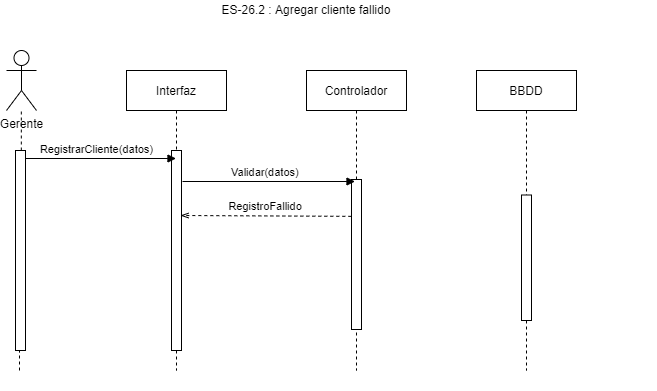

The diagram above was exported from draw.io. Its source (the exported page's mxGraphModel, read from the mxfile embedded in the PNG):
<mxGraphModel dx="999" dy="396" grid="1" gridSize="10" guides="1" tooltips="1" connect="1" arrows="1" fold="1" page="1" pageScale="1" pageWidth="827" pageHeight="1169" math="0" shadow="0">
  <root>
    <mxCell id="kSSIf8UQ_q3EmmpdQn53-0" />
    <mxCell id="kSSIf8UQ_q3EmmpdQn53-1" parent="kSSIf8UQ_q3EmmpdQn53-0" />
    <mxCell id="kSSIf8UQ_q3EmmpdQn53-2" value="" style="group" vertex="1" connectable="0" parent="kSSIf8UQ_q3EmmpdQn53-1">
      <mxGeometry x="30" y="40" width="650" height="390" as="geometry" />
    </mxCell>
    <mxCell id="kSSIf8UQ_q3EmmpdQn53-3" value="BBDD" style="shape=umlLifeline;perimeter=lifelinePerimeter;container=0;collapsible=0;recursiveResize=0;rounded=0;shadow=0;strokeWidth=1;" vertex="1" parent="kSSIf8UQ_q3EmmpdQn53-2">
      <mxGeometry x="470" y="70" width="100" height="300" as="geometry" />
    </mxCell>
    <mxCell id="kSSIf8UQ_q3EmmpdQn53-4" value="ES-26.2 : Agregar cliente fallido" style="text;html=1;strokeColor=none;fillColor=none;align=center;verticalAlign=middle;whiteSpace=wrap;rounded=0;" vertex="1" parent="kSSIf8UQ_q3EmmpdQn53-2">
      <mxGeometry x="160" width="280" height="20" as="geometry" />
    </mxCell>
    <mxCell id="kSSIf8UQ_q3EmmpdQn53-5" value="Interfaz" style="shape=umlLifeline;perimeter=lifelinePerimeter;container=1;collapsible=0;recursiveResize=0;rounded=0;shadow=0;strokeWidth=1;" vertex="1" parent="kSSIf8UQ_q3EmmpdQn53-2">
      <mxGeometry x="120" y="70" width="100" height="300" as="geometry" />
    </mxCell>
    <mxCell id="kSSIf8UQ_q3EmmpdQn53-6" value="" style="points=[];perimeter=orthogonalPerimeter;rounded=0;shadow=0;strokeWidth=1;" vertex="1" parent="kSSIf8UQ_q3EmmpdQn53-5">
      <mxGeometry x="45" y="80" width="10" height="200" as="geometry" />
    </mxCell>
    <mxCell id="kSSIf8UQ_q3EmmpdQn53-7" value="RegistrarCliente(datos)" style="verticalAlign=bottom;endArrow=block;shadow=0;strokeWidth=1;exitX=0.9;exitY=0.016;exitDx=0;exitDy=0;exitPerimeter=0;" edge="1" parent="kSSIf8UQ_q3EmmpdQn53-5">
      <mxGeometry x="-0.0543" relative="1" as="geometry">
        <mxPoint x="-101" y="88" as="sourcePoint" />
        <mxPoint x="49.5" y="88" as="targetPoint" />
        <mxPoint as="offset" />
      </mxGeometry>
    </mxCell>
    <mxCell id="kSSIf8UQ_q3EmmpdQn53-8" value="Controlador" style="shape=umlLifeline;perimeter=lifelinePerimeter;container=1;collapsible=0;recursiveResize=0;rounded=0;shadow=0;strokeWidth=1;" vertex="1" parent="kSSIf8UQ_q3EmmpdQn53-2">
      <mxGeometry x="300" y="70" width="100" height="300" as="geometry" />
    </mxCell>
    <mxCell id="kSSIf8UQ_q3EmmpdQn53-9" value="" style="points=[];perimeter=orthogonalPerimeter;rounded=0;shadow=0;strokeWidth=1;" vertex="1" parent="kSSIf8UQ_q3EmmpdQn53-8">
      <mxGeometry x="45" y="109" width="10" height="150" as="geometry" />
    </mxCell>
    <mxCell id="kSSIf8UQ_q3EmmpdQn53-10" value="Gerente" style="shape=umlActor;verticalLabelPosition=bottom;verticalAlign=top;html=1;outlineConnect=0;" vertex="1" parent="kSSIf8UQ_q3EmmpdQn53-2">
      <mxGeometry y="50" width="30" height="60" as="geometry" />
    </mxCell>
    <mxCell id="kSSIf8UQ_q3EmmpdQn53-11" value="" style="endArrow=none;dashed=1;html=1;" edge="1" parent="kSSIf8UQ_q3EmmpdQn53-2" source="kSSIf8UQ_q3EmmpdQn53-12" target="kSSIf8UQ_q3EmmpdQn53-10">
      <mxGeometry width="50" height="50" relative="1" as="geometry">
        <mxPoint x="13" y="370" as="sourcePoint" />
        <mxPoint x="50" y="280" as="targetPoint" />
      </mxGeometry>
    </mxCell>
    <mxCell id="kSSIf8UQ_q3EmmpdQn53-12" value="" style="points=[];perimeter=orthogonalPerimeter;rounded=0;shadow=0;strokeWidth=1;" vertex="1" parent="kSSIf8UQ_q3EmmpdQn53-2">
      <mxGeometry x="9" y="150" width="10" height="200" as="geometry" />
    </mxCell>
    <mxCell id="kSSIf8UQ_q3EmmpdQn53-13" value="" style="endArrow=none;dashed=1;html=1;" edge="1" parent="kSSIf8UQ_q3EmmpdQn53-2" target="kSSIf8UQ_q3EmmpdQn53-12">
      <mxGeometry width="50" height="50" relative="1" as="geometry">
        <mxPoint x="13" y="370" as="sourcePoint" />
        <mxPoint x="14.793103448275815" y="130" as="targetPoint" />
      </mxGeometry>
    </mxCell>
    <mxCell id="kSSIf8UQ_q3EmmpdQn53-14" value="RegistroFallido" style="verticalAlign=bottom;endArrow=openThin;shadow=0;strokeWidth=1;entryX=0.917;entryY=0.915;entryDx=0;entryDy=0;entryPerimeter=0;exitX=0;exitY=0.83;exitDx=0;exitDy=0;exitPerimeter=0;endFill=0;dashed=1;" edge="1" parent="kSSIf8UQ_q3EmmpdQn53-2">
      <mxGeometry x="-0.0048" relative="1" as="geometry">
        <mxPoint x="344.8299999999999" y="215.85000000000002" as="sourcePoint" />
        <mxPoint x="174" y="215" as="targetPoint" />
        <mxPoint as="offset" />
        <Array as="points" />
      </mxGeometry>
    </mxCell>
    <mxCell id="kSSIf8UQ_q3EmmpdQn53-15" value="Validar(datos)" style="verticalAlign=bottom;endArrow=block;shadow=0;strokeWidth=1;" edge="1" parent="kSSIf8UQ_q3EmmpdQn53-2">
      <mxGeometry x="-0.0377" relative="1" as="geometry">
        <mxPoint x="176" y="181" as="sourcePoint" />
        <mxPoint x="348.5" y="181" as="targetPoint" />
        <mxPoint as="offset" />
      </mxGeometry>
    </mxCell>
    <mxCell id="kSSIf8UQ_q3EmmpdQn53-16" value="" style="points=[];perimeter=orthogonalPerimeter;rounded=0;shadow=0;strokeWidth=1;" vertex="1" parent="kSSIf8UQ_q3EmmpdQn53-2">
      <mxGeometry x="515" y="194.5" width="10" height="125.5" as="geometry" />
    </mxCell>
  </root>
</mxGraphModel>